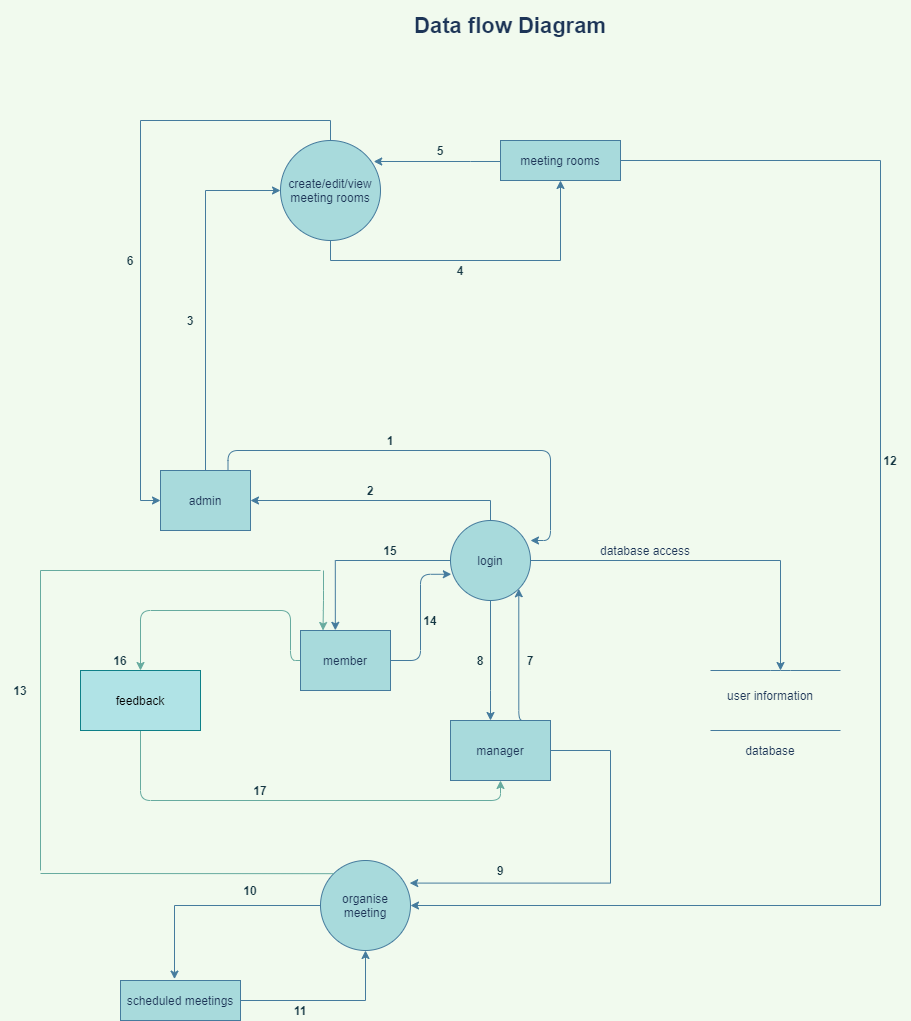

The diagram above was exported from draw.io. Its source (the exported page's mxGraphModel, read from the mxfile embedded in the PNG):
<mxGraphModel dx="1438" dy="979" grid="1" gridSize="10" guides="1" tooltips="1" connect="1" arrows="1" fold="1" page="0" pageScale="1" pageWidth="850" pageHeight="1100" background="#F1FAEE" math="0" shadow="0">
  <root>
    <mxCell id="0" />
    <mxCell id="1" parent="0" />
    <mxCell id="r1Z3DLHeQ51BDNNQCphd-5" style="edgeStyle=orthogonalEdgeStyle;rounded=0;orthogonalLoop=1;jettySize=auto;html=1;exitX=0.5;exitY=0;exitDx=0;exitDy=0;entryX=1;entryY=0.5;entryDx=0;entryDy=0;labelBackgroundColor=#F1FAEE;strokeColor=#457B9D;fontColor=#1D3557;" edge="1" parent="1" source="r1Z3DLHeQ51BDNNQCphd-1" target="r1Z3DLHeQ51BDNNQCphd-2">
      <mxGeometry relative="1" as="geometry" />
    </mxCell>
    <mxCell id="r1Z3DLHeQ51BDNNQCphd-6" style="edgeStyle=orthogonalEdgeStyle;rounded=0;orthogonalLoop=1;jettySize=auto;html=1;exitX=0;exitY=0.5;exitDx=0;exitDy=0;entryX=0.387;entryY=-0.003;entryDx=0;entryDy=0;entryPerimeter=0;labelBackgroundColor=#F1FAEE;strokeColor=#457B9D;fontColor=#1D3557;" edge="1" parent="1" source="r1Z3DLHeQ51BDNNQCphd-1" target="r1Z3DLHeQ51BDNNQCphd-4">
      <mxGeometry relative="1" as="geometry" />
    </mxCell>
    <mxCell id="r1Z3DLHeQ51BDNNQCphd-7" style="edgeStyle=orthogonalEdgeStyle;rounded=0;orthogonalLoop=1;jettySize=auto;html=1;exitX=0.5;exitY=1;exitDx=0;exitDy=0;labelBackgroundColor=#F1FAEE;strokeColor=#457B9D;fontColor=#1D3557;" edge="1" parent="1" source="r1Z3DLHeQ51BDNNQCphd-1" target="r1Z3DLHeQ51BDNNQCphd-3">
      <mxGeometry relative="1" as="geometry">
        <Array as="points">
          <mxPoint x="430" y="560" />
          <mxPoint x="430" y="560" />
        </Array>
      </mxGeometry>
    </mxCell>
    <mxCell id="r1Z3DLHeQ51BDNNQCphd-19" style="edgeStyle=orthogonalEdgeStyle;rounded=0;orthogonalLoop=1;jettySize=auto;html=1;exitX=1;exitY=0.5;exitDx=0;exitDy=0;labelBackgroundColor=#F1FAEE;strokeColor=#457B9D;fontColor=#1D3557;" edge="1" parent="1" source="r1Z3DLHeQ51BDNNQCphd-1">
      <mxGeometry relative="1" as="geometry">
        <mxPoint x="720" y="540" as="targetPoint" />
      </mxGeometry>
    </mxCell>
    <mxCell id="r1Z3DLHeQ51BDNNQCphd-1" value="login" style="ellipse;whiteSpace=wrap;html=1;aspect=fixed;fillColor=#A8DADC;strokeColor=#457B9D;fontColor=#1D3557;" vertex="1" parent="1">
      <mxGeometry x="390" y="390" width="80" height="80" as="geometry" />
    </mxCell>
    <mxCell id="r1Z3DLHeQ51BDNNQCphd-9" style="edgeStyle=orthogonalEdgeStyle;rounded=0;orthogonalLoop=1;jettySize=auto;html=1;exitX=0.5;exitY=0;exitDx=0;exitDy=0;entryX=0;entryY=0.5;entryDx=0;entryDy=0;labelBackgroundColor=#F1FAEE;strokeColor=#457B9D;fontColor=#1D3557;" edge="1" parent="1" source="r1Z3DLHeQ51BDNNQCphd-2" target="r1Z3DLHeQ51BDNNQCphd-8">
      <mxGeometry relative="1" as="geometry" />
    </mxCell>
    <mxCell id="r1Z3DLHeQ51BDNNQCphd-44" style="edgeStyle=orthogonalEdgeStyle;curved=0;rounded=1;sketch=0;orthogonalLoop=1;jettySize=auto;html=1;exitX=0.75;exitY=0;exitDx=0;exitDy=0;entryX=1;entryY=0.25;entryDx=0;entryDy=0;entryPerimeter=0;fontColor=#1D3557;strokeColor=#457B9D;fillColor=#A8DADC;" edge="1" parent="1" source="r1Z3DLHeQ51BDNNQCphd-2" target="r1Z3DLHeQ51BDNNQCphd-1">
      <mxGeometry relative="1" as="geometry" />
    </mxCell>
    <mxCell id="r1Z3DLHeQ51BDNNQCphd-2" value="admin" style="rounded=0;whiteSpace=wrap;html=1;fillColor=#A8DADC;strokeColor=#457B9D;fontColor=#1D3557;" vertex="1" parent="1">
      <mxGeometry x="100" y="340" width="90" height="60" as="geometry" />
    </mxCell>
    <mxCell id="r1Z3DLHeQ51BDNNQCphd-12" style="edgeStyle=orthogonalEdgeStyle;rounded=0;orthogonalLoop=1;jettySize=auto;html=1;exitX=0;exitY=0.5;exitDx=0;exitDy=0;labelBackgroundColor=#F1FAEE;strokeColor=#457B9D;fontColor=#1D3557;entryX=0.991;entryY=0.251;entryDx=0;entryDy=0;entryPerimeter=0;" edge="1" parent="1" source="r1Z3DLHeQ51BDNNQCphd-3" target="r1Z3DLHeQ51BDNNQCphd-11">
      <mxGeometry relative="1" as="geometry">
        <Array as="points">
          <mxPoint x="550" y="620" />
          <mxPoint x="550" y="753" />
        </Array>
      </mxGeometry>
    </mxCell>
    <mxCell id="r1Z3DLHeQ51BDNNQCphd-41" style="edgeStyle=orthogonalEdgeStyle;curved=0;rounded=1;sketch=0;orthogonalLoop=1;jettySize=auto;html=1;exitX=0.75;exitY=0;exitDx=0;exitDy=0;entryX=1;entryY=1;entryDx=0;entryDy=0;fontColor=#1D3557;strokeColor=#457B9D;fillColor=#A8DADC;" edge="1" parent="1" source="r1Z3DLHeQ51BDNNQCphd-3" target="r1Z3DLHeQ51BDNNQCphd-1">
      <mxGeometry relative="1" as="geometry">
        <Array as="points">
          <mxPoint x="458" y="590" />
        </Array>
      </mxGeometry>
    </mxCell>
    <mxCell id="r1Z3DLHeQ51BDNNQCphd-3" value="manager" style="rounded=0;whiteSpace=wrap;html=1;fillColor=#A8DADC;strokeColor=#457B9D;fontColor=#1D3557;" vertex="1" parent="1">
      <mxGeometry x="390" y="590" width="100" height="60" as="geometry" />
    </mxCell>
    <mxCell id="r1Z3DLHeQ51BDNNQCphd-43" style="edgeStyle=orthogonalEdgeStyle;curved=0;rounded=1;sketch=0;orthogonalLoop=1;jettySize=auto;html=1;entryX=0.01;entryY=0.672;entryDx=0;entryDy=0;entryPerimeter=0;fontColor=#1D3557;strokeColor=#457B9D;fillColor=#A8DADC;" edge="1" parent="1" source="r1Z3DLHeQ51BDNNQCphd-4" target="r1Z3DLHeQ51BDNNQCphd-1">
      <mxGeometry relative="1" as="geometry" />
    </mxCell>
    <mxCell id="r1Z3DLHeQ51BDNNQCphd-62" style="edgeStyle=orthogonalEdgeStyle;curved=0;rounded=1;sketch=0;orthogonalLoop=1;jettySize=auto;html=1;exitX=0;exitY=0.5;exitDx=0;exitDy=0;entryX=0.5;entryY=0;entryDx=0;entryDy=0;fontColor=#143642;strokeColor=#67AB9F;fillColor=#FAE5C7;" edge="1" parent="1" source="r1Z3DLHeQ51BDNNQCphd-4" target="r1Z3DLHeQ51BDNNQCphd-61">
      <mxGeometry relative="1" as="geometry">
        <Array as="points">
          <mxPoint x="230" y="530" />
          <mxPoint x="230" y="480" />
          <mxPoint x="80" y="480" />
        </Array>
      </mxGeometry>
    </mxCell>
    <mxCell id="r1Z3DLHeQ51BDNNQCphd-4" value="member" style="rounded=0;whiteSpace=wrap;html=1;fillColor=#A8DADC;strokeColor=#457B9D;fontColor=#1D3557;" vertex="1" parent="1">
      <mxGeometry x="240" y="500" width="90" height="60" as="geometry" />
    </mxCell>
    <mxCell id="r1Z3DLHeQ51BDNNQCphd-10" style="edgeStyle=orthogonalEdgeStyle;rounded=0;orthogonalLoop=1;jettySize=auto;html=1;exitX=0.5;exitY=0;exitDx=0;exitDy=0;entryX=0;entryY=0.5;entryDx=0;entryDy=0;labelBackgroundColor=#F1FAEE;strokeColor=#457B9D;fontColor=#1D3557;" edge="1" parent="1" source="r1Z3DLHeQ51BDNNQCphd-8" target="r1Z3DLHeQ51BDNNQCphd-2">
      <mxGeometry relative="1" as="geometry" />
    </mxCell>
    <mxCell id="r1Z3DLHeQ51BDNNQCphd-31" style="edgeStyle=orthogonalEdgeStyle;rounded=0;orthogonalLoop=1;jettySize=auto;html=1;exitX=0.5;exitY=1;exitDx=0;exitDy=0;entryX=0.5;entryY=1;entryDx=0;entryDy=0;labelBackgroundColor=#F1FAEE;strokeColor=#457B9D;fontColor=#1D3557;" edge="1" parent="1" source="r1Z3DLHeQ51BDNNQCphd-8" target="r1Z3DLHeQ51BDNNQCphd-32">
      <mxGeometry relative="1" as="geometry">
        <mxPoint x="430" y="-40" as="targetPoint" />
      </mxGeometry>
    </mxCell>
    <mxCell id="r1Z3DLHeQ51BDNNQCphd-8" value="create/edit/view meeting rooms" style="ellipse;whiteSpace=wrap;html=1;aspect=fixed;fillColor=#A8DADC;strokeColor=#457B9D;fontColor=#1D3557;" vertex="1" parent="1">
      <mxGeometry x="220" y="10" width="100" height="100" as="geometry" />
    </mxCell>
    <mxCell id="r1Z3DLHeQ51BDNNQCphd-36" style="edgeStyle=orthogonalEdgeStyle;rounded=0;orthogonalLoop=1;jettySize=auto;html=1;entryX=0.45;entryY=-0.035;entryDx=0;entryDy=0;entryPerimeter=0;labelBackgroundColor=#F1FAEE;strokeColor=#457B9D;fontColor=#1D3557;" edge="1" parent="1" source="r1Z3DLHeQ51BDNNQCphd-11" target="r1Z3DLHeQ51BDNNQCphd-35">
      <mxGeometry relative="1" as="geometry" />
    </mxCell>
    <mxCell id="r1Z3DLHeQ51BDNNQCphd-11" value="organise meeting" style="ellipse;whiteSpace=wrap;html=1;aspect=fixed;fillColor=#A8DADC;strokeColor=#457B9D;fontColor=#1D3557;" vertex="1" parent="1">
      <mxGeometry x="260" y="730" width="90" height="90" as="geometry" />
    </mxCell>
    <mxCell id="r1Z3DLHeQ51BDNNQCphd-13" value="" style="endArrow=none;html=1;labelBackgroundColor=#F1FAEE;strokeColor=#457B9D;fontColor=#1D3557;" edge="1" parent="1">
      <mxGeometry width="50" height="50" relative="1" as="geometry">
        <mxPoint x="650" y="600" as="sourcePoint" />
        <mxPoint x="780" y="600" as="targetPoint" />
        <Array as="points">
          <mxPoint x="780" y="600" />
        </Array>
      </mxGeometry>
    </mxCell>
    <mxCell id="r1Z3DLHeQ51BDNNQCphd-14" value="" style="endArrow=none;html=1;labelBackgroundColor=#F1FAEE;strokeColor=#457B9D;fontColor=#1D3557;" edge="1" parent="1">
      <mxGeometry width="50" height="50" relative="1" as="geometry">
        <mxPoint x="650" y="540" as="sourcePoint" />
        <mxPoint x="780" y="540" as="targetPoint" />
        <Array as="points">
          <mxPoint x="720" y="540" />
          <mxPoint x="780" y="540" />
        </Array>
      </mxGeometry>
    </mxCell>
    <mxCell id="r1Z3DLHeQ51BDNNQCphd-15" value="user information" style="text;html=1;strokeColor=none;fillColor=none;align=center;verticalAlign=middle;whiteSpace=wrap;rounded=0;fontColor=#1D3557;" vertex="1" parent="1">
      <mxGeometry x="650" y="550" width="120" height="30" as="geometry" />
    </mxCell>
    <mxCell id="r1Z3DLHeQ51BDNNQCphd-16" value="database" style="text;html=1;strokeColor=none;fillColor=none;align=center;verticalAlign=middle;whiteSpace=wrap;rounded=0;fontColor=#1D3557;" vertex="1" parent="1">
      <mxGeometry x="660" y="610" width="100" height="20" as="geometry" />
    </mxCell>
    <mxCell id="r1Z3DLHeQ51BDNNQCphd-22" value="database access" style="text;html=1;strokeColor=none;fillColor=none;align=center;verticalAlign=middle;whiteSpace=wrap;rounded=0;fontColor=#1D3557;" vertex="1" parent="1">
      <mxGeometry x="510" y="410" width="150" height="20" as="geometry" />
    </mxCell>
    <mxCell id="r1Z3DLHeQ51BDNNQCphd-34" style="edgeStyle=orthogonalEdgeStyle;rounded=0;orthogonalLoop=1;jettySize=auto;html=1;entryX=0.932;entryY=0.21;entryDx=0;entryDy=0;entryPerimeter=0;labelBackgroundColor=#F1FAEE;strokeColor=#457B9D;fontColor=#1D3557;" edge="1" parent="1" source="r1Z3DLHeQ51BDNNQCphd-32" target="r1Z3DLHeQ51BDNNQCphd-8">
      <mxGeometry relative="1" as="geometry">
        <Array as="points">
          <mxPoint x="410" y="31" />
          <mxPoint x="410" y="31" />
        </Array>
      </mxGeometry>
    </mxCell>
    <mxCell id="r1Z3DLHeQ51BDNNQCphd-39" style="edgeStyle=orthogonalEdgeStyle;rounded=0;orthogonalLoop=1;jettySize=auto;html=1;entryX=1;entryY=0.5;entryDx=0;entryDy=0;labelBackgroundColor=#F1FAEE;strokeColor=#457B9D;fontColor=#1D3557;" edge="1" parent="1" source="r1Z3DLHeQ51BDNNQCphd-32" target="r1Z3DLHeQ51BDNNQCphd-11">
      <mxGeometry relative="1" as="geometry">
        <mxPoint x="830" y="800" as="targetPoint" />
        <Array as="points">
          <mxPoint x="820" y="30" />
          <mxPoint x="820" y="775" />
        </Array>
      </mxGeometry>
    </mxCell>
    <mxCell id="r1Z3DLHeQ51BDNNQCphd-32" value="meeting rooms" style="rounded=0;whiteSpace=wrap;html=1;fillColor=#A8DADC;strokeColor=#457B9D;fontColor=#1D3557;" vertex="1" parent="1">
      <mxGeometry x="440" y="10" width="120" height="40" as="geometry" />
    </mxCell>
    <mxCell id="r1Z3DLHeQ51BDNNQCphd-38" style="edgeStyle=orthogonalEdgeStyle;rounded=0;orthogonalLoop=1;jettySize=auto;html=1;entryX=0.5;entryY=1;entryDx=0;entryDy=0;labelBackgroundColor=#F1FAEE;strokeColor=#457B9D;fontColor=#1D3557;" edge="1" parent="1" source="r1Z3DLHeQ51BDNNQCphd-35" target="r1Z3DLHeQ51BDNNQCphd-11">
      <mxGeometry relative="1" as="geometry" />
    </mxCell>
    <mxCell id="r1Z3DLHeQ51BDNNQCphd-35" value="scheduled meetings" style="rounded=0;whiteSpace=wrap;html=1;fillColor=#A8DADC;strokeColor=#457B9D;fontColor=#1D3557;" vertex="1" parent="1">
      <mxGeometry x="60" y="850" width="120" height="40" as="geometry" />
    </mxCell>
    <mxCell id="r1Z3DLHeQ51BDNNQCphd-45" value="&lt;font size=&quot;1&quot;&gt;&lt;b style=&quot;font-size: 22px&quot;&gt;Data flow Diagram&lt;/b&gt;&lt;/font&gt;" style="text;html=1;strokeColor=none;fillColor=none;align=center;verticalAlign=middle;whiteSpace=wrap;rounded=0;sketch=0;fontColor=#1D3557;" vertex="1" parent="1">
      <mxGeometry x="270" y="-130" width="360" height="50" as="geometry" />
    </mxCell>
    <mxCell id="r1Z3DLHeQ51BDNNQCphd-46" value="&lt;b&gt;1&lt;/b&gt;" style="text;html=1;strokeColor=none;fillColor=none;align=center;verticalAlign=middle;whiteSpace=wrap;rounded=0;sketch=0;fontColor=#143642;" vertex="1" parent="1">
      <mxGeometry x="310" y="300" width="40" height="20" as="geometry" />
    </mxCell>
    <mxCell id="r1Z3DLHeQ51BDNNQCphd-47" value="&lt;b&gt;2&lt;/b&gt;" style="text;html=1;strokeColor=none;fillColor=none;align=center;verticalAlign=middle;whiteSpace=wrap;rounded=0;sketch=0;fontColor=#143642;" vertex="1" parent="1">
      <mxGeometry x="290" y="350" width="40" height="20" as="geometry" />
    </mxCell>
    <mxCell id="r1Z3DLHeQ51BDNNQCphd-48" value="&lt;b&gt;3&lt;/b&gt;" style="text;html=1;strokeColor=none;fillColor=none;align=center;verticalAlign=middle;whiteSpace=wrap;rounded=0;sketch=0;fontColor=#143642;" vertex="1" parent="1">
      <mxGeometry x="110" y="180" width="40" height="20" as="geometry" />
    </mxCell>
    <mxCell id="r1Z3DLHeQ51BDNNQCphd-49" value="&lt;b&gt;4&lt;/b&gt;" style="text;html=1;strokeColor=none;fillColor=none;align=center;verticalAlign=middle;whiteSpace=wrap;rounded=0;sketch=0;fontColor=#143642;" vertex="1" parent="1">
      <mxGeometry x="380" y="130" width="40" height="20" as="geometry" />
    </mxCell>
    <mxCell id="r1Z3DLHeQ51BDNNQCphd-50" value="&lt;b&gt;5&lt;/b&gt;" style="text;html=1;strokeColor=none;fillColor=none;align=center;verticalAlign=middle;whiteSpace=wrap;rounded=0;sketch=0;fontColor=#143642;" vertex="1" parent="1">
      <mxGeometry x="360" y="10" width="40" height="20" as="geometry" />
    </mxCell>
    <mxCell id="r1Z3DLHeQ51BDNNQCphd-51" value="&lt;b&gt;6&lt;/b&gt;" style="text;html=1;strokeColor=none;fillColor=none;align=center;verticalAlign=middle;whiteSpace=wrap;rounded=0;sketch=0;fontColor=#143642;" vertex="1" parent="1">
      <mxGeometry x="50" y="120" width="40" height="20" as="geometry" />
    </mxCell>
    <mxCell id="r1Z3DLHeQ51BDNNQCphd-52" value="&lt;b&gt;7&lt;/b&gt;" style="text;html=1;strokeColor=none;fillColor=none;align=center;verticalAlign=middle;whiteSpace=wrap;rounded=0;sketch=0;fontColor=#143642;" vertex="1" parent="1">
      <mxGeometry x="450" y="520" width="40" height="20" as="geometry" />
    </mxCell>
    <mxCell id="r1Z3DLHeQ51BDNNQCphd-53" value="&lt;b&gt;8&lt;/b&gt;" style="text;html=1;strokeColor=none;fillColor=none;align=center;verticalAlign=middle;whiteSpace=wrap;rounded=0;sketch=0;fontColor=#143642;" vertex="1" parent="1">
      <mxGeometry x="400" y="520" width="40" height="20" as="geometry" />
    </mxCell>
    <mxCell id="r1Z3DLHeQ51BDNNQCphd-54" value="&lt;b&gt;9&lt;/b&gt;" style="text;html=1;strokeColor=none;fillColor=none;align=center;verticalAlign=middle;whiteSpace=wrap;rounded=0;sketch=0;fontColor=#143642;" vertex="1" parent="1">
      <mxGeometry x="420" y="730" width="40" height="20" as="geometry" />
    </mxCell>
    <mxCell id="r1Z3DLHeQ51BDNNQCphd-55" value="&lt;b&gt;10&lt;/b&gt;" style="text;html=1;strokeColor=none;fillColor=none;align=center;verticalAlign=middle;whiteSpace=wrap;rounded=0;sketch=0;fontColor=#143642;" vertex="1" parent="1">
      <mxGeometry x="170" y="750" width="40" height="20" as="geometry" />
    </mxCell>
    <mxCell id="r1Z3DLHeQ51BDNNQCphd-56" value="&lt;b&gt;11&lt;/b&gt;" style="text;html=1;strokeColor=none;fillColor=none;align=center;verticalAlign=middle;whiteSpace=wrap;rounded=0;sketch=0;fontColor=#143642;" vertex="1" parent="1">
      <mxGeometry x="220" y="870" width="40" height="20" as="geometry" />
    </mxCell>
    <mxCell id="r1Z3DLHeQ51BDNNQCphd-57" value="&lt;b&gt;12&lt;/b&gt;" style="text;html=1;strokeColor=none;fillColor=none;align=center;verticalAlign=middle;whiteSpace=wrap;rounded=0;sketch=0;fontColor=#143642;" vertex="1" parent="1">
      <mxGeometry x="810" y="320" width="40" height="20" as="geometry" />
    </mxCell>
    <mxCell id="r1Z3DLHeQ51BDNNQCphd-58" value="&lt;b&gt;13&lt;/b&gt;" style="text;html=1;strokeColor=none;fillColor=none;align=center;verticalAlign=middle;whiteSpace=wrap;rounded=0;sketch=0;fontColor=#143642;" vertex="1" parent="1">
      <mxGeometry x="-60" y="550" width="40" height="20" as="geometry" />
    </mxCell>
    <mxCell id="r1Z3DLHeQ51BDNNQCphd-59" value="&lt;b&gt;14&lt;/b&gt;" style="text;html=1;strokeColor=none;fillColor=none;align=center;verticalAlign=middle;whiteSpace=wrap;rounded=0;sketch=0;fontColor=#143642;" vertex="1" parent="1">
      <mxGeometry x="350" y="480" width="40" height="20" as="geometry" />
    </mxCell>
    <mxCell id="r1Z3DLHeQ51BDNNQCphd-60" value="&lt;b&gt;15&lt;/b&gt;" style="text;html=1;strokeColor=none;fillColor=none;align=center;verticalAlign=middle;whiteSpace=wrap;rounded=0;sketch=0;fontColor=#143642;" vertex="1" parent="1">
      <mxGeometry x="310" y="410" width="40" height="20" as="geometry" />
    </mxCell>
    <mxCell id="r1Z3DLHeQ51BDNNQCphd-63" style="edgeStyle=orthogonalEdgeStyle;curved=0;rounded=1;sketch=0;orthogonalLoop=1;jettySize=auto;html=1;exitX=0.5;exitY=1;exitDx=0;exitDy=0;entryX=0.5;entryY=1;entryDx=0;entryDy=0;fontColor=#143642;strokeColor=#67AB9F;fillColor=#FAE5C7;" edge="1" parent="1" source="r1Z3DLHeQ51BDNNQCphd-61" target="r1Z3DLHeQ51BDNNQCphd-3">
      <mxGeometry relative="1" as="geometry" />
    </mxCell>
    <mxCell id="r1Z3DLHeQ51BDNNQCphd-61" value="feedback" style="rounded=0;whiteSpace=wrap;html=1;sketch=0;fillColor=#b0e3e6;strokeColor=#0e8088;" vertex="1" parent="1">
      <mxGeometry x="20" y="540" width="120" height="60" as="geometry" />
    </mxCell>
    <mxCell id="r1Z3DLHeQ51BDNNQCphd-64" value="&lt;b&gt;16&lt;/b&gt;" style="text;html=1;strokeColor=none;fillColor=none;align=center;verticalAlign=middle;whiteSpace=wrap;rounded=0;sketch=0;fontColor=#143642;" vertex="1" parent="1">
      <mxGeometry x="40" y="520" width="40" height="20" as="geometry" />
    </mxCell>
    <mxCell id="r1Z3DLHeQ51BDNNQCphd-65" value="&lt;b&gt;17&lt;/b&gt;" style="text;html=1;strokeColor=none;fillColor=none;align=center;verticalAlign=middle;whiteSpace=wrap;rounded=0;sketch=0;fontColor=#143642;" vertex="1" parent="1">
      <mxGeometry x="180" y="650" width="40" height="20" as="geometry" />
    </mxCell>
    <mxCell id="r1Z3DLHeQ51BDNNQCphd-74" value="" style="endArrow=none;html=1;fontColor=#143642;strokeColor=#67AB9F;fillColor=#FAE5C7;" edge="1" parent="1">
      <mxGeometry width="50" height="50" relative="1" as="geometry">
        <mxPoint x="-20" y="440" as="sourcePoint" />
        <mxPoint x="260" y="440" as="targetPoint" />
      </mxGeometry>
    </mxCell>
    <mxCell id="r1Z3DLHeQ51BDNNQCphd-76" value="" style="endArrow=classic;html=1;fontColor=#143642;strokeColor=#67AB9F;fillColor=#FAE5C7;entryX=0.25;entryY=0;entryDx=0;entryDy=0;" edge="1" parent="1" target="r1Z3DLHeQ51BDNNQCphd-4">
      <mxGeometry width="50" height="50" relative="1" as="geometry">
        <mxPoint x="263" y="440" as="sourcePoint" />
        <mxPoint x="263" y="500" as="targetPoint" />
        <Array as="points">
          <mxPoint x="263" y="470" />
        </Array>
      </mxGeometry>
    </mxCell>
    <mxCell id="r1Z3DLHeQ51BDNNQCphd-78" value="" style="endArrow=none;html=1;fontColor=#143642;strokeColor=#67AB9F;fillColor=#FAE5C7;entryX=0;entryY=0;entryDx=0;entryDy=0;" edge="1" parent="1" target="r1Z3DLHeQ51BDNNQCphd-11">
      <mxGeometry width="50" height="50" relative="1" as="geometry">
        <mxPoint x="-20" y="743" as="sourcePoint" />
        <mxPoint x="50" y="690" as="targetPoint" />
      </mxGeometry>
    </mxCell>
    <mxCell id="r1Z3DLHeQ51BDNNQCphd-80" value="" style="endArrow=none;html=1;fontColor=#143642;strokeColor=#67AB9F;fillColor=#FAE5C7;" edge="1" parent="1">
      <mxGeometry width="50" height="50" relative="1" as="geometry">
        <mxPoint x="-20" y="740" as="sourcePoint" />
        <mxPoint x="-20" y="440" as="targetPoint" />
      </mxGeometry>
    </mxCell>
  </root>
</mxGraphModel>